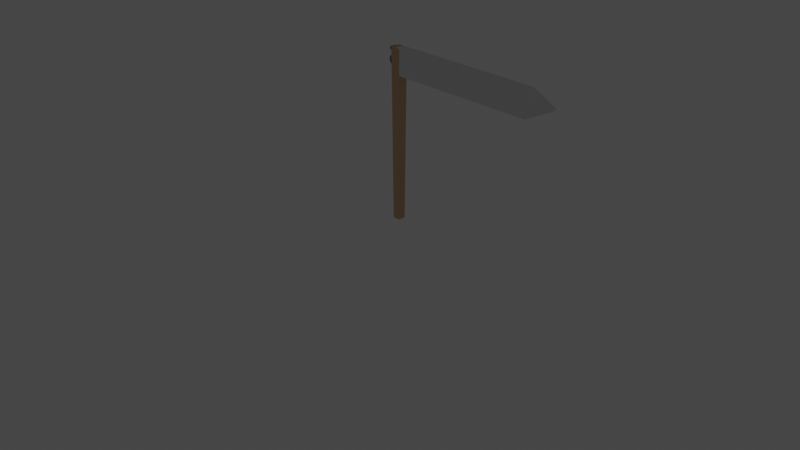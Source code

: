 # Source: navigation_board_knowledge.blend  (saved by Blender 3.0.42; exported with 4.5.12 LTS)
import bpy
from mathutils import Matrix  # noqa: F401  (used for matrix-valued properties, if any)

bpy.ops.wm.read_factory_settings(use_empty=True)
scene = bpy.context.scene
scene.name = 'Scene'

# ---- collections
col_collection = bpy.data.collections.new('Collection'); scene.collection.children.link(col_collection)
col_lights = bpy.data.collections.new('Lights'); scene.collection.children.link(col_lights)

# ---- materials (node trees are filled in below, after node groups)
mat_material_002 = bpy.data.materials.new('Material.002')
mat_material_002.use_transparent_shadow = False
mat_material_003 = bpy.data.materials.new('Material.003')
mat_material_003.use_transparent_shadow = False
mat_material_004 = bpy.data.materials.new('Material.004')
mat_material_004.use_transparent_shadow = False

# ---- material node trees
mat_material_002.use_nodes = True; mat_material_002.node_tree.nodes.clear()
_N = mat_material_002.node_tree.nodes; _L = mat_material_002.node_tree.links
n0 = _N.new('ShaderNodeBsdfPrincipled'); n0.name = 'Principled BSDF'; n0.location = (10, 300)
n0.distribution = 'GGX'
n0.subsurface_method = 'RANDOM_WALK_SKIN'
n0.inputs[0].default_value = (0.6914, 0.4496, 0.2611, 1.0)
n0.inputs[3].default_value = 1.45
n0.inputs[27].default_value = (0.0, 0.0, 0.0, 1.0)
n0.inputs[28].default_value = 1.0
n1 = _N.new('ShaderNodeOutputMaterial'); n1.name = 'Material Output'; n1.location = (300, 300)
_L.new(n0.outputs[0], n1.inputs[0])
n1.is_active_output = True
mat_material_003.use_nodes = True; mat_material_003.node_tree.nodes.clear()
_N = mat_material_003.node_tree.nodes; _L = mat_material_003.node_tree.links
n0 = _N.new('ShaderNodeBsdfPrincipled'); n0.name = 'Principled BSDF'; n0.location = (10, 300)
n0.distribution = 'GGX'
n0.subsurface_method = 'RANDOM_WALK_SKIN'
n0.inputs[3].default_value = 1.45
n0.inputs[27].default_value = (0.0, 0.0, 0.0, 1.0)
n0.inputs[28].default_value = 1.0
n1 = _N.new('ShaderNodeOutputMaterial'); n1.name = 'Material Output'; n1.location = (300, 300)
_L.new(n0.outputs[0], n1.inputs[0])
n1.is_active_output = True
mat_material_004.use_nodes = True; mat_material_004.node_tree.nodes.clear()
_N = mat_material_004.node_tree.nodes; _L = mat_material_004.node_tree.links
n0 = _N.new('ShaderNodeBsdfPrincipled'); n0.name = 'Principled BSDF'; n0.location = (10, 300)
n0.distribution = 'GGX'
n0.subsurface_method = 'RANDOM_WALK_SKIN'
n0.inputs[0].default_value = (0.214, 0.2076, 0.2076, 1.0)
n0.inputs[3].default_value = 1.45
n0.inputs[27].default_value = (0.0, 0.0, 0.0, 1.0)
n0.inputs[28].default_value = 1.0
n1 = _N.new('ShaderNodeOutputMaterial'); n1.name = 'Material Output'; n1.location = (300, 300)
_L.new(n0.outputs[0], n1.inputs[0])
n1.is_active_output = True

# ---- world
world_world = bpy.data.worlds.new('World'); scene.world = world_world
world_world.use_nodes = True; world_world.node_tree.nodes.clear()
_N = world_world.node_tree.nodes; _L = world_world.node_tree.links
n0 = _N.new('ShaderNodeOutputWorld'); n0.name = 'World Output'; n0.location = (300, 300)
n1 = _N.new('ShaderNodeBackground'); n1.name = 'Background'; n1.location = (10, 300)
n1.inputs[0].default_value = (0.05088, 0.05088, 0.05088, 1.0)
_L.new(n1.outputs[0], n0.inputs[0])
n0.is_active_output = True
world_world.color = (0.05088, 0.05088, 0.05088)
world_world.use_sun_shadow = False
world_world.sun_shadow_jitter_overblur = 0.0

# ---- cameras
cam_camera = bpy.data.cameras.new('Camera')
cam_camera.clip_end = 100.0
cam_camera.ortho_scale = 7.314

# ---- lights
light_light = bpy.data.lights.new('Light', 'POINT')
light_light.transmission_factor = 0.0
light_light.energy = 1000.0
light_light.shadow_soft_size = 0.1
light_light.shadow_maximum_resolution = 0.006
light_light.use_absolute_resolution = True

# ---- meshes
me_cube = bpy.data.meshes.new('Cube')
me_cube.from_pydata([(0.08733, 0.08733, 1.0), (0.06576, 0.06576, -1.0), (0.08733, -0.08733, 1.0), (0.06576, -0.06576, -1.0), (-0.08733, 0.08733, 1.0), (-0.06576, 0.06576, -1.0), (-0.08733, -0.08733, 1.0), (-0.06576, -0.06576, -1.0)], [], [(0, 4, 6, 2), (3, 2, 6, 7), (7, 6, 4, 5), (5, 1, 3, 7), (1, 0, 2, 3), (5, 4, 0, 1)])
_uv = me_cube.uv_layers.new(name='UVMap')
_uv.uv.foreach_set('vector', [0.625, 0.5, 0.875, 0.5, 0.875, 0.75, 0.625, 0.75, 0.375, 0.75, 0.625, 0.75, 0.625, 1.0, 0.375, 1.0, 0.375, 0.0, 0.625, 0.0, 0.625, 0.25, 0.375, 0.25, 0.125, 0.5, 0.375, 0.5, 0.375, 0.75, 0.125, 0.75, 0.375, 0.5, 0.625, 0.5, 0.625, 0.75, 0.375, 0.75, 0.375, 0.25, 0.625, 0.25, 0.625, 0.5, 0.375, 0.5])
me_cube.materials.append(mat_material_002)
me_cube.use_remesh_preserve_volume = False
me_cube.use_remesh_preserve_attributes = False
me_cube.use_mirror_vertex_groups = False
me_cube.update()
me_cube_001 = bpy.data.meshes.new('Cube.001')
me_cube_001.from_pydata([(-1.0, -1.0, -1.0), (-1.0, -1.0, 1.0), (-1.0, 1.0, -1.0), (-1.0, 1.0, 1.0), (1.706, -1.0, -1.0), (1.706, -1.0, 1.0), (1.706, 1.0, -1.0), (1.706, 1.0, 1.0), (2.14, -1.0, -5.96e-08), (2.142, -1.0, -0.0005314), (2.14, 1.0, -5.96e-08), (2.142, 1.0, -0.0005314), (-1.0, -1.0, 0.0), (-1.0, 1.0, 0.0), (1.706, 1.0, 0.0), (1.706, -1.0, 0.0), (2.142, 1.0, 0.0), (2.142, -1.0, 0.0)], [], [(12, 1, 3, 13), (13, 3, 7, 14), (7, 5, 9, 11), (15, 5, 1, 12), (2, 6, 4, 0), (7, 3, 1, 5), (16, 11, 9, 17), (14, 7, 11, 16), (15, 4, 8, 17), (4, 6, 10, 8), (5, 15, 17, 9), (6, 14, 16, 10), (10, 16, 17, 8), (4, 15, 12, 0), (2, 13, 14, 6), (0, 12, 13, 2)])
_uv = me_cube_001.uv_layers.new(name='UVMap')
_uv.uv.foreach_set('vector', [0.5, 0.0, 0.625, 0.0, 0.625, 0.25, 0.5, 0.25, 0.5, 0.25, 0.625, 0.25, 0.625, 0.5, 0.5, 0.5, 0.625, 0.5, 0.625, 0.75, 0.625, 0.75, 0.625, 0.5, 0.5, 0.75, 0.625, 0.75, 0.625, 1.0, 0.5, 1.0, 0.125, 0.5, 0.375, 0.5, 0.375, 0.75, 0.125, 0.75, 0.625, 0.5, 0.875, 0.5, 0.875, 0.75, 0.625, 0.75, 0.5, 0.5, 0.625, 0.5, 0.625, 0.75, 0.5, 0.75, 0.5, 0.5, 0.625, 0.5, 0.625, 0.5, 0.5, 0.5, 0.5, 0.75, 0.375, 0.75, 0.375, 0.75, 0.5, 0.75, 0.375, 0.75, 0.375, 0.5, 0.375, 0.5, 0.375, 0.75, 0.625, 0.75, 0.5, 0.75, 0.5, 0.75, 0.625, 0.75, 0.375, 0.5, 0.5, 0.5, 0.5, 0.5, 0.375, 0.5, 0.375, 0.5, 0.5, 0.5, 0.5, 0.75, 0.375, 0.75, 0.375, 0.75, 0.5, 0.75, 0.5, 1.0, 0.375, 1.0, 0.375, 0.25, 0.5, 0.25, 0.5, 0.5, 0.375, 0.5, 0.375, 0.0, 0.5, 0.0, 0.5, 0.25, 0.375, 0.25])
me_cube_001.materials.append(mat_material_003)
me_cube_001.use_remesh_fix_poles = True
me_cube_001.use_remesh_preserve_attributes = False
me_cube_001.update()

# ---- curves / text
txt_text_001 = bpy.data.curves.new('Text.001', 'FONT')
txt_text_001.dimensions = '2D'
txt_text_001.body = 'KNOWLEDGES'
txt_text_001.materials.append(mat_material_004)
txt_text_001.extrude = 0.09

# ---- objects
ob_cube = bpy.data.objects.new('Cube', me_cube)
ob_camera = bpy.data.objects.new('Camera', cam_camera)
ob_cube_001 = bpy.data.objects.new('Cube.001', me_cube_001)
ob_text_001 = bpy.data.objects.new('Text.001', txt_text_001)
ob_light = bpy.data.objects.new('Light', light_light)

# ---- transforms, parenting, visibility, modifiers, constraints
ob_cube.location = (0.0, 0.0, 0.9096)
ob_cube.scale = (0.5967, 0.5967, 0.8933)
ob_cube.lock_rotations_4d = False
ob_cube.empty_display_type = 'ARROWS'
ob_cube.lineart.crease_threshold = 0.0
ob_camera.location = (7.359, -6.926, 4.958)
ob_camera.rotation_euler = (1.109, 0.0, 0.8149)
ob_camera.lock_rotations_4d = False
ob_camera.empty_display_type = 'ARROWS'
ob_camera.color = (0.0, 0.0, 0.0, 0.0)
ob_camera.display_type = 'WIRE'
ob_camera.lineart.crease_threshold = 0.0
ob_cube_001.location = (0.6031, 2.409e-08, 1.671)
ob_cube_001.scale = (0.5962, 0.05, 0.1344)
ob_text_001.location = (1.634, 0.03673, 1.602)
ob_text_001.rotation_euler = (1.571, -0.0, 3.142)
ob_text_001.scale = (0.2652, 0.2652, 0.2652)
ob_light.location = (4.076, 1.005, 5.904)
ob_light.rotation_euler = (0.6503, 0.05522, 1.866)
ob_light.lock_rotations_4d = False
ob_light.empty_display_type = 'ARROWS'
ob_light.color = (0.0, 0.0, 0.0, 0.0)
ob_light.lineart.crease_threshold = 0.0

# ---- collection membership
col_collection.objects.link(ob_cube)
col_collection.objects.link(ob_camera)
col_collection.objects.link(ob_cube_001)
col_collection.objects.link(ob_text_001)
col_lights.objects.link(ob_light)
def _layer_coll(name, lc=None):
    lc = lc or bpy.context.view_layer.layer_collection
    for c in lc.children:
        if c.name == name: return c
        r = _layer_coll(name, c)
        if r: return r
_layer_coll('Lights').exclude = True

# ---- scene / render settings (as saved in the file)
scene.camera = ob_camera
scene.frame_start = 1; scene.frame_end = 250; scene.frame_set(1)
scene.render.engine = 'BLENDER_EEVEE_NEXT'
scene.cycles.sampling_pattern = 'TABULATED_SOBOL'
scene.cycles.use_light_tree = False
scene.view_settings.view_transform = 'Filmic'
bpy.context.view_layer.update()
